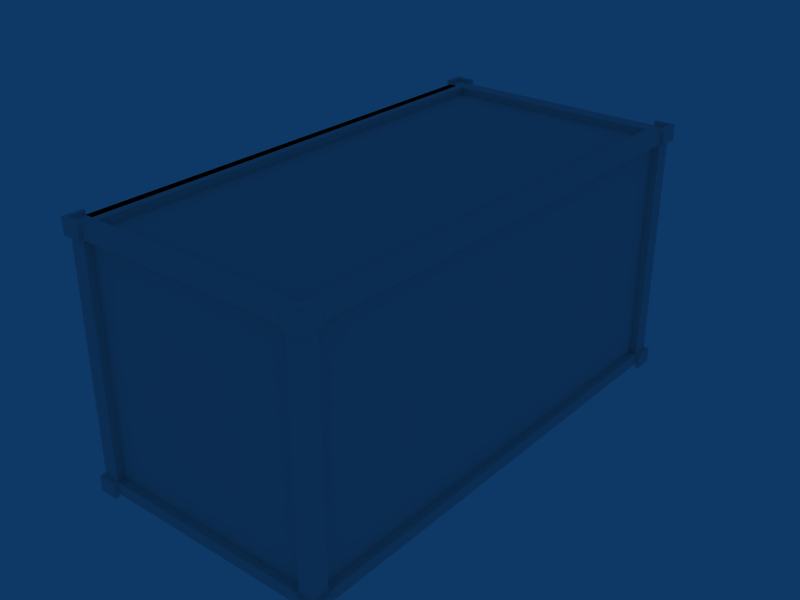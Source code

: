 # Source: freighter-container.blend  (saved by Blender 2.44.0; exported with 4.5.12 LTS)
import bpy
from mathutils import Matrix  # noqa: F401  (used for matrix-valued properties, if any)

bpy.ops.wm.read_factory_settings(use_empty=True)
scene = bpy.context.scene
scene.name = 'Scene'

# ---- collections
col_collection_1 = bpy.data.collections.new('Collection 1'); scene.collection.children.link(col_collection_1)

# ---- materials (node trees are filled in below, after node groups)
mat_mat_containter_l5_1 = bpy.data.materials.new('mat_containter_l5_1')
mat_mat_containter_l5_1.alpha_threshold = 0.0
mat_mat_containter_l5_1.specular_color = (0.0, 0.0, 0.0)
mat_mat_containter_l5_1.roughness = 0.5
mat_mat_containter_l5_1.line_color = (0.0, 0.0, 0.0, 1.0)

# ---- material node trees

# ---- world
world_world = bpy.data.worlds.new('World'); scene.world = world_world
world_world.color = (0.05656, 0.2208, 0.4)
world_world.use_sun_shadow = False
world_world.sun_shadow_jitter_overblur = 0.0
world_world.cycles.sampling_method = 'MANUAL'
world_world.cycles.sample_map_resolution = 256

# ---- meshes
me_construct_0_mat_conta = bpy.data.meshes.new('construct 0_mat_conta')
me_construct_0_mat_conta.from_pydata([(-1.26, 2.88, -1.455), (-1.26, 2.7, -1.455), (-1.44, 2.88, -1.455), (-1.44, 2.7, -1.455), (-1.26, -2.7, -1.455), (-1.44, -2.7, -1.455), (-1.26, -2.88, -1.455), (-1.44, -2.88, -1.455), (1.26, 2.88, -1.455), (1.26, 2.7, -1.455), (1.26, 2.7, -1.364), (1.26, -2.7, -1.364), (-1.26, 2.7, -1.364), (-1.26, -2.7, -1.364), (1.26, -2.7, -1.455), (1.26, -2.88, -1.455), (1.44, 2.88, -1.455), (1.44, 2.7, -1.455), (1.44, -2.7, -1.455), (1.44, -2.88, -1.455), (-1.44, 2.7, 1.455), (-1.26, 2.7, 1.455), (-1.44, 2.88, 1.455), (-1.26, 2.88, 1.455), (-1.44, -2.7, 1.455), (-1.26, -2.7, 1.455), (-1.44, -2.88, 1.455), (-1.26, -2.88, 1.455), (1.26, 2.7, 1.455), (1.26, 2.88, 1.455), (-1.26, -2.7, 1.364), (1.26, -2.7, 1.364), (-1.26, 2.7, 1.364), (1.26, 2.7, 1.364), (1.26, -2.88, 1.455), (1.26, -2.7, 1.455), (1.44, 2.7, 1.455), (1.44, 2.88, 1.455), (1.44, -2.7, 1.455), (1.44, -2.88, 1.455), (-1.485, 2.7, -1.5), (-1.485, 2.7, -1.318), (-1.485, 2.925, -1.5), (-1.485, 2.925, -1.318), (-1.44, -2.7, -1.455), (-1.44, -2.7, -1.318), (-1.44, 2.7, -1.455), (-1.44, 2.7, -1.318), (-1.44, 2.7, -1.455), (-1.485, -2.925, -1.5), (-1.485, -2.925, -1.318), (-1.485, -2.7, -1.5), (-1.485, -2.7, -1.318), (-1.44, 2.7, 1.318), (-1.44, 2.88, -1.318), (-1.44, 2.88, 1.318), (-1.35, -2.7, -1.318), (-1.35, -2.7, 1.318), (-1.35, 2.7, -1.318), (-1.35, 2.7, 1.318), (-1.44, -2.88, -1.318), (-1.44, -2.88, 1.318), (-1.44, -2.7, 1.318), (-1.485, 2.7, 1.318), (-1.485, 2.7, 1.5), (-1.485, 2.925, 1.318), (-1.485, 2.925, 1.5), (-1.44, -2.7, 1.455), (-1.44, 2.7, 1.455), (-1.44, -2.7, 1.455), (-1.485, -2.925, 1.318), (-1.485, -2.925, 1.5), (-1.485, -2.7, 1.318), (-1.485, -2.7, 1.5), (-1.26, -2.925, -1.5), (-1.26, -2.925, -1.318), (-1.485, -2.925, -1.5), (-1.485, -2.925, -1.318), (-1.485, -2.925, -1.5), (1.26, -2.88, -1.455), (1.26, -2.88, -1.318), (-1.26, -2.88, -1.455), (-1.26, -2.88, -1.318), (-1.26, -2.88, -1.455), (1.485, -2.925, -1.5), (1.485, -2.925, -1.318), (1.26, -2.925, -1.5), (1.26, -2.925, -1.318), (-1.26, -2.88, 1.318), (-1.44, -2.88, -1.318), (-1.44, -2.88, 1.318), (-1.44, -2.88, -1.318), (1.26, -2.79, -1.318), (1.26, -2.79, 1.318), (-1.26, -2.79, -1.318), (-1.26, -2.79, 1.318), (1.44, -2.88, -1.318), (1.44, -2.88, 1.318), (1.26, -2.88, 1.318), (-1.26, -2.925, 1.318), (-1.26, -2.925, 1.5), (-1.485, -2.925, 1.318), (-1.485, -2.925, 1.5), (-1.485, -2.925, 1.318), (1.26, -2.88, 1.455), (-1.26, -2.88, 1.455), (1.26, -2.88, 1.455), (1.485, -2.925, 1.318), (1.485, -2.925, 1.5), (1.26, -2.925, 1.318), (1.26, -2.925, 1.5), (1.485, -2.7, -1.5), (1.485, -2.7, -1.318), (1.485, -2.925, -1.5), (1.485, -2.925, -1.318), (1.485, -2.925, -1.5), (1.44, 2.7, -1.455), (1.44, 2.7, -1.318), (1.44, -2.7, -1.455), (1.44, -2.7, -1.318), (1.44, -2.7, -1.455), (1.485, 2.925, -1.5), (1.485, 2.925, -1.318), (1.485, 2.7, -1.5), (1.485, 2.7, -1.318), (1.44, -2.7, 1.318), (1.44, -2.88, -1.318), (1.44, -2.88, 1.318), (1.44, -2.88, -1.318), (1.35, 2.7, -1.318), (1.35, 2.7, 1.318), (1.35, -2.7, -1.318), (1.35, -2.7, 1.318), (1.44, 2.88, -1.318), (1.44, 2.88, 1.318), (1.44, 2.7, 1.318), (1.485, -2.7, 1.318), (1.485, -2.7, 1.5), (1.485, -2.925, 1.318), (1.485, -2.925, 1.5), (1.485, -2.925, 1.318), (1.44, 2.7, 1.455), (1.44, -2.7, 1.455), (1.44, 2.7, 1.455), (1.485, 2.925, 1.318), (1.485, 2.925, 1.5), (1.485, 2.7, 1.318), (1.485, 2.7, 1.5), (1.26, 2.925, -1.5), (1.26, 2.925, -1.318), (1.485, 2.925, -1.5), (1.485, 2.925, -1.318), (1.485, 2.925, -1.5), (-1.26, 2.88, -1.455), (-1.26, 2.88, -1.318), (1.26, 2.88, -1.455), (1.26, 2.88, -1.318), (1.26, 2.88, -1.455), (-1.485, 2.925, -1.5), (-1.485, 2.925, -1.318), (-1.26, 2.925, -1.5), (-1.26, 2.925, -1.318), (-1.485, 2.925, -1.318), (1.26, 2.88, 1.318), (1.44, 2.88, -1.318), (1.44, 2.88, 1.318), (1.44, 2.88, -1.318), (-1.26, 2.79, -1.318), (-1.26, 2.79, 1.318), (1.26, 2.79, -1.318), (1.26, 2.79, 1.318), (-1.44, 2.88, -1.318), (-1.44, 2.88, 1.318), (-1.26, 2.88, 1.318), (-1.44, 2.88, 1.318), (1.26, 2.925, 1.318), (1.26, 2.925, 1.5), (1.485, 2.925, 1.318), (1.485, 2.925, 1.5), (1.485, 2.925, 1.318), (-1.26, 2.88, 1.455), (1.26, 2.88, 1.455), (-1.26, 2.88, 1.455), (-1.485, 2.925, 1.318), (-1.485, 2.925, 1.5), (-1.26, 2.925, 1.318), (-1.26, 2.925, 1.5), (-1.485, 2.925, 1.5), (-1.26, 2.7, -1.455), (-1.26, 2.7, -1.364), (-1.26, -2.7, -1.455), (-1.26, -2.7, -1.364), (-1.26, -2.7, -1.455), (-1.26, 2.7, -1.364), (1.26, 2.7, -1.455), (1.26, 2.7, -1.364), (-1.26, 2.7, -1.455), (-1.26, 2.7, -1.364), (-1.26, 2.7, -1.455), (1.26, 2.7, -1.364), (1.26, -2.7, -1.455), (1.26, -2.7, -1.364), (1.26, 2.7, -1.455), (1.26, 2.7, -1.364), (1.26, 2.7, -1.455), (1.26, -2.7, -1.364), (-1.26, -2.7, -1.455), (-1.26, -2.7, -1.364), (1.26, -2.7, -1.455), (1.26, -2.7, -1.364), (1.26, -2.7, -1.455), (-1.26, -2.7, -1.364), (-1.26, -2.7, 1.455), (-1.26, -2.7, 1.364), (-1.26, 2.7, 1.455), (-1.26, 2.7, 1.364), (-1.26, 2.7, 1.455), (-1.26, -2.7, 1.364), (1.26, -2.7, 1.455), (1.26, -2.7, 1.364), (-1.26, -2.7, 1.455), (-1.26, -2.7, 1.364), (-1.26, -2.7, 1.455), (1.26, -2.7, 1.364), (1.26, 2.7, 1.455), (1.26, 2.7, 1.364), (1.26, -2.7, 1.455), (1.26, -2.7, 1.364), (1.26, -2.7, 1.455), (1.26, 2.7, 1.364), (-1.26, 2.7, 1.455), (-1.26, 2.7, 1.364), (1.26, 2.7, 1.455), (1.26, 2.7, 1.364), (1.26, 2.7, 1.455), (-1.26, 2.7, 1.364), (-1.44, 2.7, 1.455), (-1.35, 2.7, 1.455), (-1.44, -2.7, 1.455), (-1.35, -2.7, 1.455), (-1.44, -2.7, 1.455), (-1.44, 2.7, -1.318), (-1.35, 2.7, -1.318), (-1.44, 2.7, 1.318), (-1.35, 2.7, 1.318), (-1.44, 2.7, 1.318), (-1.35, 2.7, -1.318), (-1.44, -2.7, -1.318), (-1.35, -2.7, -1.318), (-1.44, 2.7, -1.318), (-1.35, 2.7, -1.318), (-1.44, 2.7, -1.318), (-1.35, -2.7, -1.318), (-1.44, -2.7, 1.318), (-1.35, -2.7, 1.318), (-1.44, -2.7, -1.318), (-1.35, -2.7, -1.318), (-1.44, -2.7, -1.318), (-1.35, -2.7, 1.318), (1.26, -2.88, -1.318), (1.26, -2.79, -1.318), (-1.26, -2.88, -1.318), (-1.26, -2.79, -1.318), (-1.26, -2.88, -1.318), (1.26, -2.79, -1.318), (1.26, -2.88, 1.318), (1.26, -2.79, 1.318), (1.26, -2.88, -1.318), (1.26, -2.79, -1.318), (1.26, -2.88, -1.318), (1.26, -2.79, 1.318), (-1.26, -2.88, 1.318), (-1.26, -2.79, 1.318), (1.26, -2.88, 1.318), (1.26, -2.79, 1.318), (1.26, -2.88, 1.318), (-1.26, -2.79, 1.318), (-1.26, -2.88, -1.318), (-1.26, -2.79, -1.318), (-1.26, -2.88, 1.318), (-1.26, -2.79, 1.318), (-1.26, -2.88, 1.318), (-1.26, -2.79, -1.318), (1.44, 2.7, -1.318), (1.35, 2.7, -1.318), (1.44, -2.7, -1.318), (1.35, -2.7, -1.318), (1.44, -2.7, -1.318), (1.35, 2.7, -1.318), (1.44, 2.7, 1.318), (1.35, 2.7, 1.318), (1.44, 2.7, -1.318), (1.35, 2.7, -1.318), (1.44, 2.7, -1.318), (1.35, 2.7, 1.318), (1.44, -2.7, 1.318), (1.35, -2.7, 1.318), (1.44, 2.7, 1.318), (1.35, 2.7, 1.318), (1.44, 2.7, 1.318), (1.35, -2.7, 1.318), (1.44, -2.7, -1.318), (1.35, -2.7, -1.318), (1.44, -2.7, 1.318), (1.35, -2.7, 1.318), (1.44, -2.7, 1.318), (1.35, -2.7, -1.318), (-1.26, 2.88, -1.318), (-1.26, 2.79, -1.318), (1.26, 2.88, -1.318), (1.26, 2.79, -1.318), (1.26, 2.88, -1.318), (-1.26, 2.79, -1.318), (-1.26, 2.88, 1.318), (-1.26, 2.79, 1.318), (-1.26, 2.88, -1.318), (-1.26, 2.79, -1.318), (-1.26, 2.88, -1.318), (-1.26, 2.79, 1.318), (1.26, 2.88, 1.318), (1.26, 2.79, 1.318), (-1.26, 2.88, 1.318), (-1.26, 2.79, 1.318), (-1.26, 2.88, 1.318), (1.26, 2.79, 1.318), (1.26, 2.88, -1.318), (1.26, 2.79, -1.318), (1.26, 2.88, 1.318), (1.26, 2.79, 1.318), (1.26, 2.88, 1.318), (1.26, 2.79, -1.318), (1.44, -2.88, -1.5), (1.485, -2.925, -1.5), (1.26, -2.88, -1.5), (1.26, -2.925, -1.5), (1.26, -2.88, -1.318), (1.26, -2.925, -1.318), (1.44, -2.88, -1.318), (1.485, -2.925, -1.318), (1.44, -2.88, -1.318), (1.26, -2.925, -1.318), (1.26, -2.88, -1.455), (1.26, -2.925, -1.5), (1.26, -2.88, -1.318), (1.26, -2.925, -1.318), (1.26, -2.88, -1.318), (1.26, -2.925, -1.5), (1.44, -2.7, -1.5), (1.485, -2.7, -1.5), (1.44, -2.88, -1.5), (1.485, -2.925, -1.5), (1.485, -2.7, -1.5), (1.44, -2.7, -1.318), (1.485, -2.7, -1.318), (1.44, -2.7, -1.455), (1.485, -2.7, -1.5), (1.44, -2.7, -1.455), (1.485, -2.7, -1.318), (1.44, -2.88, -1.318), (1.485, -2.925, -1.318), (1.44, -2.7, -1.318), (1.485, -2.7, -1.318), (1.44, -2.7, -1.318), (1.485, -2.925, -1.318), (-1.44, 2.7, -1.5), (-1.485, 2.7, -1.5), (-1.44, 2.88, -1.5), (-1.485, 2.925, -1.5), (-1.485, 2.7, -1.5), (-1.44, 2.7, -1.318), (-1.485, 2.7, -1.318), (-1.44, 2.7, -1.455), (-1.485, 2.7, -1.5), (-1.44, 2.7, -1.455), (-1.485, 2.7, -1.318), (-1.44, 2.88, -1.318), (-1.485, 2.925, -1.318), (-1.44, 2.7, -1.318), (-1.485, 2.7, -1.318), (-1.44, 2.7, -1.318), (-1.485, 2.925, -1.318), (-1.44, -2.88, -1.5), (-1.485, -2.925, -1.5), (-1.44, -2.7, -1.5), (-1.485, -2.7, -1.5), (-1.44, -2.7, -1.318), (-1.485, -2.7, -1.318), (-1.44, -2.88, -1.318), (-1.485, -2.925, -1.318), (-1.44, -2.88, -1.318), (-1.485, -2.7, -1.318), (-1.44, -2.7, -1.455), (-1.485, -2.7, -1.5), (-1.44, -2.7, -1.318), (-1.485, -2.7, -1.318), (-1.44, -2.7, -1.318), (-1.485, -2.7, -1.5), (-1.44, 2.7, 1.318), (-1.485, 2.7, 1.318), (-1.44, 2.88, 1.318), (-1.485, 2.925, 1.318), (-1.44, 2.88, 1.318), (-1.485, 2.7, 1.318), (-1.44, 2.7, 1.455), (-1.485, 2.7, 1.5), (-1.44, 2.7, 1.318), (-1.485, 2.7, 1.318), (-1.44, 2.7, 1.318), (-1.485, 2.7, 1.5), (-1.44, 2.88, 1.5), (-1.485, 2.925, 1.5), (-1.44, 2.7, 1.5), (-1.485, 2.7, 1.5), (-1.44, -2.88, 1.318), (-1.485, -2.925, 1.318), (-1.44, -2.7, 1.318), (-1.485, -2.7, 1.318), (-1.44, -2.7, 1.318), (-1.485, -2.925, 1.318), (-1.44, -2.7, 1.5), (-1.485, -2.7, 1.5), (-1.44, -2.88, 1.5), (-1.485, -2.925, 1.5), (-1.485, -2.7, 1.5), (-1.44, -2.7, 1.318), (-1.485, -2.7, 1.318), (-1.44, -2.7, 1.455), (-1.485, -2.7, 1.5), (-1.44, -2.7, 1.455), (-1.485, -2.7, 1.318), (-1.26, -2.88, -1.5), (-1.26, -2.925, -1.5), (-1.44, -2.88, -1.5), (-1.485, -2.925, -1.5), (-1.26, -2.925, -1.5), (-1.26, -2.88, -1.318), (-1.26, -2.925, -1.318), (-1.26, -2.88, -1.455), (-1.26, -2.925, -1.5), (-1.26, -2.88, -1.455), (-1.26, -2.925, -1.318), (-1.44, -2.88, -1.318), (-1.485, -2.925, -1.318), (-1.26, -2.88, -1.318), (-1.26, -2.925, -1.318), (-1.26, -2.88, -1.318), (-1.485, -2.925, -1.318), (-1.26, -2.88, 1.318), (-1.26, -2.925, 1.318), (-1.44, -2.88, 1.318), (-1.485, -2.925, 1.318), (-1.44, -2.88, 1.318), (-1.26, -2.925, 1.318), (-1.26, -2.88, 1.455), (-1.26, -2.925, 1.5), (-1.26, -2.88, 1.318), (-1.26, -2.925, 1.318), (-1.26, -2.88, 1.318), (-1.26, -2.925, 1.5), (-1.44, -2.88, 1.5), (-1.485, -2.925, 1.5), (-1.26, -2.88, 1.5), (-1.26, -2.925, 1.5), (-1.485, -2.925, 1.5), (1.44, -2.88, 1.318), (1.485, -2.925, 1.318), (1.26, -2.88, 1.318), (1.26, -2.925, 1.318), (1.26, -2.88, 1.318), (1.485, -2.925, 1.318), (1.26, -2.88, 1.5), (1.26, -2.925, 1.5), (1.44, -2.88, 1.5), (1.485, -2.925, 1.5), (1.26, -2.925, 1.5), (1.26, -2.88, 1.318), (1.26, -2.925, 1.318), (1.26, -2.88, 1.455), (1.26, -2.925, 1.5), (1.26, -2.88, 1.455), (1.26, -2.925, 1.318), (1.44, 2.88, -1.5), (1.485, 2.925, -1.5), (1.44, 2.7, -1.5), (1.485, 2.7, -1.5), (1.44, 2.7, -1.318), (1.485, 2.7, -1.318), (1.44, 2.88, -1.318), (1.485, 2.925, -1.318), (1.44, 2.88, -1.318), (1.485, 2.7, -1.318), (1.44, 2.7, -1.455), (1.485, 2.7, -1.5), (1.44, 2.7, -1.318), (1.485, 2.7, -1.318), (1.44, 2.7, -1.318), (1.485, 2.7, -1.5), (1.44, -2.7, 1.318), (1.485, -2.7, 1.318), (1.44, -2.88, 1.318), (1.485, -2.925, 1.318), (1.44, -2.88, 1.318), (1.485, -2.7, 1.318), (1.44, -2.7, 1.455), (1.485, -2.7, 1.5), (1.44, -2.7, 1.318), (1.485, -2.7, 1.318), (1.44, -2.7, 1.318), (1.485, -2.7, 1.5), (1.44, -2.88, 1.5), (1.485, -2.925, 1.5), (1.44, -2.7, 1.5), (1.485, -2.7, 1.5), (1.485, -2.925, 1.5), (1.44, 2.88, 1.318), (1.485, 2.925, 1.318), (1.44, 2.7, 1.318), (1.485, 2.7, 1.318), (1.44, 2.7, 1.318), (1.485, 2.925, 1.318), (1.44, 2.7, 1.5), (1.485, 2.7, 1.5), (1.44, 2.88, 1.5), (1.485, 2.925, 1.5), (1.485, 2.7, 1.5), (1.44, 2.7, 1.318), (1.485, 2.7, 1.318), (1.44, 2.7, 1.455), (1.485, 2.7, 1.5), (1.44, 2.7, 1.455), (1.485, 2.7, 1.318), (1.26, 2.88, -1.5), (1.26, 2.925, -1.5), (1.44, 2.88, -1.5), (1.485, 2.925, -1.5), (1.26, 2.925, -1.5), (1.26, 2.88, -1.318), (1.26, 2.925, -1.318), (1.26, 2.88, -1.455), (1.26, 2.925, -1.5), (1.26, 2.88, -1.455), (1.26, 2.925, -1.318), (1.44, 2.88, -1.318), (1.485, 2.925, -1.318), (1.26, 2.88, -1.318), (1.26, 2.925, -1.318), (1.26, 2.88, -1.318), (1.485, 2.925, -1.318), (-1.44, 2.88, -1.5), (-1.485, 2.925, -1.5), (-1.26, 2.88, -1.5), (-1.26, 2.925, -1.5), (-1.485, 2.925, -1.5), (-1.26, 2.88, -1.318), (-1.26, 2.925, -1.318), (-1.44, 2.88, -1.318), (-1.485, 2.925, -1.318), (-1.44, 2.88, -1.318), (-1.26, 2.925, -1.318), (-1.26, 2.88, -1.455), (-1.26, 2.925, -1.5), (-1.26, 2.88, -1.318), (-1.26, 2.925, -1.318), (-1.26, 2.88, -1.318), (-1.26, 2.925, -1.5), (1.26, 2.88, 1.318), (1.26, 2.925, 1.318), (1.44, 2.88, 1.318), (1.485, 2.925, 1.318), (1.44, 2.88, 1.318), (1.26, 2.925, 1.318), (1.26, 2.88, 1.455), (1.26, 2.925, 1.5), (1.26, 2.88, 1.318), (1.26, 2.925, 1.318), (1.26, 2.88, 1.318), (1.26, 2.925, 1.5), (1.44, 2.88, 1.5), (1.485, 2.925, 1.5), (1.26, 2.88, 1.5), (1.26, 2.925, 1.5), (1.485, 2.925, 1.5), (-1.44, 2.88, 1.318), (-1.485, 2.925, 1.318), (-1.26, 2.88, 1.318), (-1.26, 2.925, 1.318), (-1.26, 2.88, 1.318), (-1.485, 2.925, 1.318), (-1.26, 2.88, 1.5), (-1.26, 2.925, 1.5), (-1.44, 2.88, 1.5), (-1.485, 2.925, 1.5), (-1.26, 2.925, 1.5), (-1.26, 2.88, 1.318), (-1.26, 2.925, 1.318), (-1.26, 2.88, 1.455), (-1.26, 2.925, 1.5), (-1.26, 2.88, 1.455), (-1.26, 2.925, 1.318), (1.44, -2.88, -1.455), (1.44, -2.88, -1.5), (1.26, -2.88, -1.455), (1.26, -2.88, -1.5), (1.26, -2.88, -1.455), (1.44, -2.88, -1.5), (1.485, -2.925, -1.5), (1.485, -2.925, -1.5), (1.44, -2.88, -1.455), (1.44, -2.88, -1.5), (1.44, -2.88, -1.455), (1.485, -2.925, -1.5), (1.485, -2.925, -1.5), (1.26, -2.88, -1.455), (1.26, -2.88, -1.5), (1.26, -2.925, -1.5), (1.44, -2.7, -1.455), (1.44, -2.7, -1.5), (1.44, -2.88, -1.455), (1.44, -2.88, -1.5), (1.44, -2.88, -1.455), (1.44, -2.7, -1.5), (1.485, -2.7, -1.5), (1.44, -2.7, -1.5), (1.44, -2.7, -1.455), (1.44, -2.88, -1.455), (1.44, -2.88, -1.5), (1.485, -2.925, -1.5), (-1.44, 2.7, -1.455), (-1.44, 2.7, -1.5), (-1.44, 2.88, -1.455), (-1.44, 2.88, -1.5), (-1.44, 2.88, -1.455), (-1.44, 2.7, -1.5), (-1.485, 2.7, -1.5), (-1.44, 2.7, -1.5), (-1.44, 2.7, -1.455), (-1.485, 2.925, -1.5), (-1.485, 2.925, -1.5), (-1.485, 2.7, -1.5), (-1.44, 2.88, -1.455), (-1.44, 2.88, -1.5), (-1.485, 2.925, -1.5), (-1.485, 2.925, -1.5), (-1.485, 2.925, -1.5), (-1.44, 2.88, -1.5), (-1.44, -2.88, -1.455), (-1.44, -2.88, -1.5), (-1.44, -2.7, -1.455), (-1.44, -2.7, -1.5), (-1.44, -2.7, -1.455), (-1.44, -2.88, -1.5), (-1.485, -2.925, -1.5), (-1.485, -2.925, -1.5), (-1.44, -2.88, -1.455), (-1.44, -2.88, -1.5), (-1.44, -2.88, -1.455), (-1.485, -2.925, -1.5), (-1.485, -2.7, -1.5), (-1.485, -2.925, -1.5), (-1.485, -2.925, -1.5), (-1.44, -2.7, -1.455), (-1.44, -2.7, -1.5), (-1.485, -2.7, -1.5), (-1.44, 2.88, 1.455), (-1.44, 2.88, 1.5), (-1.44, 2.7, 1.455), (-1.44, 2.7, 1.5), (-1.44, 2.7, 1.455), (-1.44, 2.88, 1.5), (-1.485, 2.925, 1.5), (-1.485, 2.925, 1.5), (-1.44, 2.88, 1.455), (-1.44, 2.88, 1.5), (-1.44, 2.88, 1.455), (-1.485, 2.925, 1.5), (-1.485, 2.7, 1.5), (-1.485, 2.925, 1.5), (-1.485, 2.925, 1.5), (-1.44, 2.7, 1.455), (-1.44, 2.7, 1.5), (-1.485, 2.7, 1.5), (-1.44, -2.7, 1.455), (-1.44, -2.7, 1.5), (-1.44, -2.88, 1.455), (-1.44, -2.88, 1.5), (-1.44, -2.88, 1.455), (-1.44, -2.7, 1.5), (-1.485, -2.7, 1.5), (-1.44, -2.7, 1.5), (-1.44, -2.7, 1.455), (-1.485, -2.925, 1.5), (-1.485, -2.925, 1.5), (-1.485, -2.7, 1.5), (-1.44, -2.88, 1.455), (-1.44, -2.88, 1.5), (-1.485, -2.925, 1.5), (-1.485, -2.925, 1.5), (-1.485, -2.925, 1.5), (-1.44, -2.88, 1.5), (-1.26, -2.88, -1.455), (-1.26, -2.88, -1.5), (-1.44, -2.88, -1.455), (-1.44, -2.88, -1.5), (-1.44, -2.88, -1.455), (-1.26, -2.88, -1.5), (-1.26, -2.925, -1.5), (-1.26, -2.88, -1.5), (-1.26, -2.88, -1.455), (-1.44, -2.88, -1.455), (-1.44, -2.88, -1.5), (-1.44, -2.88, 1.455), (-1.44, -2.88, 1.5), (-1.26, -2.88, 1.455), (-1.26, -2.88, 1.5), (-1.26, -2.88, 1.455), (-1.44, -2.88, 1.5), (-1.44, -2.88, 1.5), (-1.44, -2.88, 1.455), (-1.26, -2.88, 1.455), (-1.26, -2.88, 1.5), (-1.26, -2.925, 1.5), (1.26, -2.88, 1.455), (1.26, -2.88, 1.5), (1.44, -2.88, 1.455), (1.44, -2.88, 1.5), (1.44, -2.88, 1.455), (1.26, -2.88, 1.5), (1.26, -2.925, 1.5), (1.26, -2.88, 1.5), (1.26, -2.88, 1.455), (1.485, -2.925, 1.5), (1.44, -2.88, 1.455), (1.44, -2.88, 1.5), (1.485, -2.925, 1.5), (1.485, -2.925, 1.5), (1.485, -2.925, 1.5), (1.44, -2.88, 1.5), (1.44, 2.88, -1.455), (1.44, 2.88, -1.5), (1.44, 2.7, -1.455), (1.44, 2.7, -1.5), (1.44, 2.7, -1.455), (1.44, 2.88, -1.5), (1.485, 2.925, -1.5), (1.485, 2.925, -1.5), (1.44, 2.88, -1.455), (1.44, 2.88, -1.5), (1.44, 2.88, -1.455), (1.485, 2.925, -1.5), (1.485, 2.7, -1.5), (1.485, 2.925, -1.5), (1.485, 2.925, -1.5), (1.44, 2.7, -1.455), (1.44, 2.7, -1.5), (1.485, 2.7, -1.5), (1.44, -2.88, 1.455), (1.44, -2.88, 1.5), (1.44, -2.7, 1.455), (1.44, -2.7, 1.5), (1.44, -2.7, 1.455), (1.44, -2.88, 1.5), (1.485, -2.925, 1.5), (1.44, -2.88, 1.5), (1.44, -2.88, 1.455), (1.44, -2.7, 1.455), (1.44, -2.7, 1.5), (1.485, -2.7, 1.5), (1.44, 2.7, 1.455), (1.44, 2.7, 1.5), (1.44, 2.88, 1.455), (1.44, 2.88, 1.5), (1.44, 2.88, 1.455), (1.44, 2.7, 1.5), (1.485, 2.7, 1.5), (1.44, 2.7, 1.5), (1.44, 2.7, 1.455), (1.485, 2.925, 1.5), (1.485, 2.925, 1.5), (1.485, 2.7, 1.5), (1.44, 2.88, 1.455), (1.44, 2.88, 1.5), (1.485, 2.925, 1.5), (1.485, 2.925, 1.5), (1.485, 2.925, 1.5), (1.44, 2.88, 1.5), (1.26, 2.88, -1.455), (1.26, 2.88, -1.5), (1.44, 2.88, -1.455), (1.44, 2.88, -1.5), (1.44, 2.88, -1.455), (1.26, 2.88, -1.5), (1.26, 2.925, -1.5), (1.26, 2.88, -1.5), (1.26, 2.88, -1.455), (1.44, 2.88, -1.455), (1.44, 2.88, -1.5), (-1.44, 2.88, -1.455), (-1.44, 2.88, -1.5), (-1.26, 2.88, -1.455), (-1.26, 2.88, -1.5), (-1.26, 2.88, -1.455), (-1.44, 2.88, -1.5), (-1.44, 2.88, -1.5), (-1.44, 2.88, -1.455), (-1.26, 2.88, -1.455), (-1.26, 2.88, -1.5), (-1.26, 2.925, -1.5), (1.44, 2.88, 1.455), (1.44, 2.88, 1.5), (1.26, 2.88, 1.455), (1.26, 2.88, 1.5), (1.26, 2.88, 1.455), (1.44, 2.88, 1.5), (1.44, 2.88, 1.5), (1.44, 2.88, 1.455), (1.26, 2.88, 1.455), (1.26, 2.88, 1.5), (1.26, 2.925, 1.5), (-1.26, 2.88, 1.455), (-1.26, 2.88, 1.5), (-1.44, 2.88, 1.455), (-1.44, 2.88, 1.5), (-1.44, 2.88, 1.455), (-1.26, 2.88, 1.5), (-1.26, 2.925, 1.5), (-1.26, 2.88, 1.5), (-1.26, 2.88, 1.455), (-1.44, 2.88, 1.455), (-1.44, 2.88, 1.5), (-1.35, -2.7, 1.318), (-1.44, -2.7, 1.318), (-1.35, 2.7, 1.318), (-1.44, 2.7, 1.318), (-1.35, 2.7, 1.318), (-1.44, -2.7, 1.318)], [], [(0, 1, 2), (3, 2, 1), (1, 4, 3), (5, 3, 4), (4, 6, 5), (7, 5, 6), (9, 0, 8), (1, 0, 9), (10, 11, 12), (13, 12, 11), (14, 15, 4), (6, 4, 15), (16, 17, 8), (9, 8, 17), (17, 18, 9), (14, 9, 18), (18, 19, 14), (15, 14, 19), (20, 21, 22), (23, 22, 21), (24, 25, 20), (21, 20, 25), (26, 27, 24), (25, 24, 27), (21, 28, 23), (29, 23, 28), (30, 31, 32), (33, 32, 31), (27, 34, 25), (35, 25, 34), (28, 36, 29), (37, 29, 36), (35, 38, 28), (36, 28, 38), (34, 39, 35), (38, 35, 39), (40, 41, 42), (43, 42, 41), (44, 45, 46), (47, 48, 45), (49, 50, 51), (52, 51, 50), (47, 53, 54), (55, 54, 53), (56, 57, 58), (59, 58, 57), (60, 61, 45), (62, 45, 61), (63, 64, 65), (66, 65, 64), (62, 67, 53), (68, 53, 69), (70, 71, 72), (73, 72, 71), (74, 75, 76), (77, 78, 75), (79, 80, 81), (82, 83, 80), (84, 85, 86), (87, 86, 85), (82, 88, 89), (90, 91, 88), (92, 93, 94), (95, 94, 93), (96, 97, 80), (98, 80, 97), (99, 100, 101), (102, 103, 100), (98, 104, 88), (105, 88, 106), (107, 108, 109), (110, 109, 108), (111, 112, 113), (114, 115, 112), (116, 117, 118), (119, 120, 117), (121, 122, 123), (124, 123, 122), (119, 125, 126), (127, 128, 125), (129, 130, 131), (132, 131, 130), (133, 134, 117), (135, 117, 134), (136, 137, 138), (139, 140, 137), (135, 141, 125), (142, 125, 143), (144, 145, 146), (147, 146, 145), (148, 149, 150), (151, 152, 149), (153, 154, 155), (156, 157, 154), (158, 159, 160), (161, 160, 162), (156, 163, 164), (165, 166, 163), (167, 168, 169), (170, 169, 168), (171, 172, 154), (173, 154, 174), (175, 176, 177), (178, 179, 176), (173, 180, 163), (181, 163, 182), (183, 184, 185), (186, 185, 187), (188, 189, 190), (191, 192, 193), (194, 195, 196), (197, 198, 199), (200, 201, 202), (203, 204, 205), (206, 207, 208), (209, 210, 211), (212, 213, 214), (215, 216, 217), (218, 219, 220), (221, 222, 223), (224, 225, 226), (227, 228, 229), (230, 231, 232), (233, 234, 235), (236, 237, 238), (239, 240, 237), (241, 242, 243), (244, 245, 246), (247, 248, 249), (250, 251, 252), (253, 254, 255), (256, 257, 258), (259, 260, 261), (262, 263, 264), (265, 266, 267), (268, 269, 270), (271, 272, 273), (274, 275, 276), (277, 278, 279), (280, 281, 282), (283, 284, 285), (286, 287, 288), (289, 290, 291), (292, 293, 294), (295, 296, 297), (298, 299, 300), (301, 302, 303), (304, 305, 306), (307, 308, 309), (310, 311, 312), (313, 314, 315), (316, 317, 318), (319, 320, 321), (322, 323, 324), (325, 326, 327), (328, 329, 330), (331, 332, 333), (334, 333, 332), (335, 336, 337), (338, 339, 340), (341, 342, 343), (344, 345, 346), (347, 348, 349), (350, 349, 351), (352, 353, 354), (355, 356, 357), (358, 359, 360), (361, 362, 363), (364, 365, 366), (367, 366, 368), (369, 370, 371), (372, 373, 374), (375, 376, 377), (378, 379, 380), (381, 382, 383), (384, 383, 382), (385, 386, 387), (388, 389, 390), (391, 392, 393), (394, 395, 396), (397, 398, 399), (400, 401, 402), (403, 404, 405), (406, 407, 408), (409, 410, 411), (412, 411, 410), (413, 414, 415), (416, 417, 418), (419, 420, 421), (422, 421, 423), (424, 425, 426), (427, 428, 429), (430, 431, 432), (433, 432, 434), (435, 436, 437), (438, 439, 440), (441, 442, 443), (444, 445, 446), (447, 448, 449), (450, 451, 452), (453, 454, 455), (456, 457, 458), (459, 460, 461), (462, 461, 463), (464, 465, 466), (467, 468, 469), (470, 471, 472), (473, 472, 474), (475, 476, 477), (478, 479, 480), (481, 482, 483), (484, 483, 482), (485, 486, 487), (488, 489, 490), (491, 492, 493), (494, 495, 496), (497, 498, 499), (500, 501, 502), (503, 504, 505), (506, 507, 508), (509, 510, 511), (512, 511, 513), (514, 515, 516), (517, 518, 519), (520, 521, 522), (523, 522, 524), (525, 526, 527), (528, 529, 530), (531, 532, 533), (534, 533, 535), (536, 537, 538), (539, 540, 541), (542, 543, 544), (545, 546, 547), (548, 549, 550), (551, 550, 552), (553, 554, 555), (556, 557, 558), (559, 560, 561), (562, 563, 564), (565, 566, 567), (568, 569, 570), (571, 572, 573), (574, 575, 576), (577, 578, 579), (580, 579, 581), (582, 583, 584), (585, 586, 587), (588, 589, 590), (591, 590, 592), (593, 594, 595), (596, 597, 598), (599, 600, 601), (602, 603, 604), (605, 606, 607), (608, 609, 610), (86, 611, 84), (612, 613, 614), (615, 616, 617), (618, 619, 620), (621, 622, 623), (624, 625, 626), (627, 628, 629), (630, 631, 632), (633, 634, 635), (636, 637, 638), (639, 640, 641), (642, 643, 644), (645, 646, 647), (648, 649, 650), (651, 652, 653), (654, 655, 656), (657, 658, 659), (660, 661, 662), (663, 664, 665), (666, 667, 668), (669, 670, 671), (672, 673, 674), (675, 676, 677), (678, 679, 680), (681, 682, 683), (684, 685, 686), (687, 688, 689), (690, 691, 692), (693, 694, 695), (696, 697, 698), (699, 700, 701), (702, 703, 704), (705, 706, 707), (708, 709, 49), (710, 711, 712), (713, 714, 715), (71, 716, 717), (718, 719, 720), (721, 722, 723), (724, 725, 726), (727, 728, 729), (108, 730, 110), (731, 732, 733), (734, 735, 736), (737, 738, 739), (740, 741, 742), (743, 744, 745), (746, 747, 748), (749, 750, 751), (752, 753, 754), (755, 756, 757), (758, 759, 760), (761, 762, 763), (764, 765, 766), (767, 768, 769), (770, 771, 772), (773, 774, 775), (776, 777, 778), (779, 780, 781), (782, 783, 784), (785, 786, 787), (788, 789, 790), (791, 792, 793), (794, 795, 121), (796, 797, 798), (799, 800, 801), (42, 802, 803), (804, 805, 806), (807, 808, 809), (810, 811, 812), (145, 813, 814), (815, 816, 817), (818, 819, 820), (821, 822, 823), (824, 825, 826), (827, 828, 66), (829, 830, 831), (832, 833, 834)])
_uv = me_construct_0_mat_conta.uv_layers.new(name='UVTex')
_uv.uv.foreach_set('vector', [0.004883, 0.3633, 0.02441, 0.3633, 0.004883, 0.3438, 0.02441, 0.3438, 0.004883, 0.3438, 0.02441, 0.3633, 0.02441, 0.3633, 0.6094, 0.3633, 0.02441, 0.3438, 0.6094, 0.3438, 0.02441, 0.3438, 0.6094, 0.3633, 0.6094, 0.3633, 0.6289, 0.3633, 0.6094, 0.3438, 0.6289, 0.3438, 0.6094, 0.3438, 0.6289, 0.3633, 0.02441, 0.6367, 0.004883, 0.3633, 0.004883, 0.6367, 0.02441, 0.3633, 0.004883, 0.3633, 0.02441, 0.6367, 0.02441, 0.6367, 0.6094, 0.6367, 0.02441, 0.3633, 0.6094, 0.3633, 0.02441, 0.3633, 0.6094, 0.6367, 0.6094, 0.6367, 0.6289, 0.6367, 0.6094, 0.3633, 0.6289, 0.3633, 0.6094, 0.3633, 0.6289, 0.6367, 0.004883, 0.6562, 0.02441, 0.6562, 0.004883, 0.6367, 0.02441, 0.6367, 0.004883, 0.6367, 0.02441, 0.6562, 0.02441, 0.6562, 0.6094, 0.6562, 0.02441, 0.6367, 0.6094, 0.6367, 0.02441, 0.6367, 0.6094, 0.6562, 0.6094, 0.6562, 0.6289, 0.6562, 0.6094, 0.6367, 0.6289, 0.6367, 0.6094, 0.6367, 0.6289, 0.6562, 0.3916, 0.3154, 0.3916, 0.2959, 0.3721, 0.3154, 0.3721, 0.2959, 0.3721, 0.3154, 0.3916, 0.2959, 0.9766, 0.3154, 0.9766, 0.2959, 0.3916, 0.3154, 0.3916, 0.2959, 0.3916, 0.3154, 0.9766, 0.2959, 0.9961, 0.3154, 0.9961, 0.2959, 0.9766, 0.3154, 0.9766, 0.2959, 0.9766, 0.3154, 0.9961, 0.2959, 0.3916, 0.2959, 0.3916, 0.02246, 0.3721, 0.2959, 0.3721, 0.02246, 0.3721, 0.2959, 0.3916, 0.02246, 0.9766, 0.2959, 0.9766, 0.02246, 0.3916, 0.2959, 0.3916, 0.02246, 0.3916, 0.2959, 0.9766, 0.02246, 0.9961, 0.2959, 0.9961, 0.02246, 0.9766, 0.2959, 0.9766, 0.02246, 0.9766, 0.2959, 0.9961, 0.02246, 0.3916, 0.02246, 0.3916, 0.00293, 0.3721, 0.02246, 0.3721, 0.00293, 0.3721, 0.02246, 0.3916, 0.00293, 0.9766, 0.02246, 0.9766, 0.00293, 0.3916, 0.02246, 0.3916, 0.00293, 0.3916, 0.02246, 0.9766, 0.00293, 0.9961, 0.02246, 0.9961, 0.00293, 0.9766, 0.02246, 0.9766, 0.00293, 0.9766, 0.02246, 0.9961, 0.00293, 0.02539, 0.9922, 0.02539, 0.9727, 0.000977, 0.9922, 0.000977, 0.9727, 0.000977, 0.9922, 0.02539, 0.9727, 0.6104, 0.9873, 0.6104, 0.9727, 0.02539, 0.9873, 0.02539, 0.9727, 0.02539, 0.9873, 0.6104, 0.9727, 0.6348, 0.9922, 0.6348, 0.9727, 0.6104, 0.9922, 0.6104, 0.9727, 0.6104, 0.9922, 0.6348, 0.9727, 0.02539, 0.9727, 0.02539, 0.6895, 0.005859, 0.9727, 0.005859, 0.6895, 0.005859, 0.9727, 0.02539, 0.6895, 0.6104, 0.9727, 0.6104, 0.6895, 0.02539, 0.9727, 0.02539, 0.6895, 0.02539, 0.9727, 0.6104, 0.6895, 0.6299, 0.9727, 0.6299, 0.6895, 0.6104, 0.9727, 0.6104, 0.6895, 0.6104, 0.9727, 0.6299, 0.6895, 0.02539, 0.6895, 0.02539, 0.6699, 0.000977, 0.6895, 0.000977, 0.6699, 0.000977, 0.6895, 0.02539, 0.6699, 0.6104, 0.6895, 0.6104, 0.6748, 0.02539, 0.6895, 0.02539, 0.6748, 0.02539, 0.6895, 0.6104, 0.6748, 0.6348, 0.6895, 0.6348, 0.6699, 0.6104, 0.6895, 0.6104, 0.6699, 0.6104, 0.6895, 0.6348, 0.6699, 0.02441, 0.3223, 0.02441, 0.3027, 0.0, 0.3223, 0.0, 0.3027, 0.0, 0.3223, 0.02441, 0.3027, 0.2979, 0.3174, 0.2979, 0.3027, 0.02441, 0.3174, 0.02441, 0.3027, 0.02441, 0.3174, 0.2979, 0.3027, 0.3223, 0.3223, 0.3223, 0.3027, 0.2979, 0.3223, 0.2979, 0.3027, 0.2979, 0.3223, 0.3223, 0.3027, 0.02441, 0.3027, 0.02441, 0.01953, 0.004883, 0.3027, 0.004883, 0.01953, 0.004883, 0.3027, 0.02441, 0.01953, 0.2979, 0.3027, 0.2979, 0.01953, 0.02441, 0.3027, 0.02441, 0.01953, 0.02441, 0.3027, 0.2979, 0.01953, 0.3174, 0.3027, 0.3174, 0.01953, 0.2979, 0.3027, 0.2979, 0.01953, 0.2979, 0.3027, 0.3174, 0.01953, 0.02441, 0.01953, 0.02441, 0.0, 0.0, 0.01953, 0.0, 0.0, 0.0, 0.01953, 0.02441, 0.0, 0.2979, 0.01953, 0.2979, 0.004883, 0.02441, 0.01953, 0.02441, 0.004883, 0.02441, 0.01953, 0.2979, 0.004883, 0.3223, 0.01953, 0.3223, 0.0, 0.2979, 0.01953, 0.2979, 0.0, 0.2979, 0.01953, 0.3223, 0.0, 0.02539, 0.9922, 0.02539, 0.9727, 0.000977, 0.9922, 0.000977, 0.9727, 0.000977, 0.9922, 0.02539, 0.9727, 0.6104, 0.9873, 0.6104, 0.9727, 0.02539, 0.9873, 0.02539, 0.9727, 0.02539, 0.9873, 0.6104, 0.9727, 0.6348, 0.9922, 0.6348, 0.9727, 0.6104, 0.9922, 0.6104, 0.9727, 0.6104, 0.9922, 0.6348, 0.9727, 0.02539, 0.9727, 0.02539, 0.6895, 0.005859, 0.9727, 0.005859, 0.6895, 0.005859, 0.9727, 0.02539, 0.6895, 0.6104, 0.9727, 0.6104, 0.6895, 0.02539, 0.9727, 0.02539, 0.6895, 0.02539, 0.9727, 0.6104, 0.6895, 0.6299, 0.9727, 0.6299, 0.6895, 0.6104, 0.9727, 0.6104, 0.6895, 0.6104, 0.9727, 0.6299, 0.6895, 0.02539, 0.6895, 0.02539, 0.6699, 0.000977, 0.6895, 0.000977, 0.6699, 0.000977, 0.6895, 0.02539, 0.6699, 0.6104, 0.6895, 0.6104, 0.6748, 0.02539, 0.6895, 0.02539, 0.6748, 0.02539, 0.6895, 0.6104, 0.6748, 0.6348, 0.6895, 0.6348, 0.6699, 0.6104, 0.6895, 0.6104, 0.6699, 0.6104, 0.6895, 0.6348, 0.6699, 0.02441, 0.3223, 0.02441, 0.3027, 0.0, 0.3223, 0.0, 0.3027, 0.0, 0.3223, 0.02441, 0.3027, 0.2979, 0.3174, 0.2979, 0.3027, 0.02441, 0.3174, 0.02441, 0.3027, 0.02441, 0.3174, 0.2979, 0.3027, 0.3223, 0.3223, 0.3223, 0.3027, 0.2979, 0.3223, 0.2979, 0.3027, 0.2979, 0.3223, 0.3223, 0.3027, 0.02441, 0.3027, 0.02441, 0.01953, 0.004883, 0.3027, 0.004883, 0.01953, 0.004883, 0.3027, 0.02441, 0.01953, 0.2979, 0.3027, 0.2979, 0.01953, 0.02441, 0.3027, 0.02441, 0.01953, 0.02441, 0.3027, 0.2979, 0.01953, 0.3174, 0.3027, 0.3174, 0.01953, 0.2979, 0.3027, 0.2979, 0.01953, 0.2979, 0.3027, 0.3174, 0.01953, 0.02441, 0.01953, 0.02441, 0.0, 0.0, 0.01953, 0.0, 0.0, 0.0, 0.01953, 0.02441, 0.0, 0.2979, 0.01953, 0.2979, 0.004883, 0.02441, 0.01953, 0.02441, 0.004883, 0.02441, 0.01953, 0.2979, 0.004883, 0.3223, 0.01953, 0.3223, 0.0, 0.2979, 0.01953, 0.2979, 0.0, 0.2979, 0.01953, 0.3223, 0.0, 0.6104, 0.9873, 0.6104, 0.9775, 0.02539, 0.9873, 0.02539, 0.9775, 0.02539, 0.9873, 0.6104, 0.9775, 0.2979, 0.3174, 0.2979, 0.3076, 0.02441, 0.3174, 0.02441, 0.3076, 0.02441, 0.3174, 0.2979, 0.3076, 0.6104, 0.9873, 0.6104, 0.9775, 0.02539, 0.9873, 0.02539, 0.9775, 0.02539, 0.9873, 0.6104, 0.9775, 0.2979, 0.3174, 0.2979, 0.3076, 0.02441, 0.3174, 0.02441, 0.3076, 0.02441, 0.3174, 0.2979, 0.3076, 0.02539, 0.6748, 0.02539, 0.6846, 0.6104, 0.6748, 0.6104, 0.6846, 0.6104, 0.6748, 0.02539, 0.6846, 0.02441, 0.004883, 0.02441, 0.01465, 0.2979, 0.004883, 0.2979, 0.01465, 0.2979, 0.004883, 0.02441, 0.01465, 0.02539, 0.6748, 0.02539, 0.6846, 0.6104, 0.6748, 0.6104, 0.6846, 0.6104, 0.6748, 0.02539, 0.6846, 0.02441, 0.004883, 0.02441, 0.01465, 0.2979, 0.004883, 0.2979, 0.01465, 0.2979, 0.004883, 0.02441, 0.01465, 0.02441, 0.3438, 0.02441, 0.3535, 0.6094, 0.3438, 0.6094, 0.3535, 0.6094, 0.3438, 0.02441, 0.3535, 0.004883, 0.3027, 0.01465, 0.3027, 0.004883, 0.01953, 0.01465, 0.01953, 0.004883, 0.01953, 0.01465, 0.3027, 0.9766, 0.3154, 0.9766, 0.3057, 0.3916, 0.3154, 0.3916, 0.3057, 0.3916, 0.3154, 0.9766, 0.3057, 0.3174, 0.01953, 0.3076, 0.01953, 0.3174, 0.3027, 0.3076, 0.3027, 0.3174, 0.3027, 0.3076, 0.01953, 0.9961, 0.02246, 0.9863, 0.02246, 0.9961, 0.2959, 0.9863, 0.2959, 0.9961, 0.2959, 0.9863, 0.02246, 0.6299, 0.6895, 0.6201, 0.6895, 0.6299, 0.9727, 0.6201, 0.9727, 0.6299, 0.9727, 0.6201, 0.6895, 0.6289, 0.3633, 0.6191, 0.3633, 0.6289, 0.6367, 0.6191, 0.6367, 0.6289, 0.6367, 0.6191, 0.3633, 0.005859, 0.9727, 0.01562, 0.9727, 0.005859, 0.6895, 0.01562, 0.6895, 0.005859, 0.6895, 0.01562, 0.9727, 0.3916, 0.00293, 0.3916, 0.01269, 0.9766, 0.00293, 0.9766, 0.01269, 0.9766, 0.00293, 0.3916, 0.01269, 0.3174, 0.01953, 0.3076, 0.01953, 0.3174, 0.3027, 0.3076, 0.3027, 0.3174, 0.3027, 0.3076, 0.01953, 0.6094, 0.6562, 0.6094, 0.6465, 0.02441, 0.6562, 0.02441, 0.6465, 0.02441, 0.6562, 0.6094, 0.6465, 0.004883, 0.3027, 0.01465, 0.3027, 0.004883, 0.01953, 0.01465, 0.01953, 0.004883, 0.01953, 0.01465, 0.3027, 0.3721, 0.2959, 0.3818, 0.2959, 0.3721, 0.02246, 0.3818, 0.02246, 0.3721, 0.02246, 0.3818, 0.2959, 0.6299, 0.6895, 0.6201, 0.6895, 0.6299, 0.9727, 0.6201, 0.9727, 0.6299, 0.9727, 0.6201, 0.6895, 0.004883, 0.6367, 0.01465, 0.6367, 0.004883, 0.3633, 0.01465, 0.3633, 0.004883, 0.3633, 0.01465, 0.6367, 0.005859, 0.9727, 0.01562, 0.9727, 0.005859, 0.6895, 0.01562, 0.6895, 0.005859, 0.6895, 0.01562, 0.9727, 0.6289, 0.6562, 0.6338, 0.6611, 0.6289, 0.6367, 0.6338, 0.6367, 0.6289, 0.6367, 0.6338, 0.6611, 0.9961, 0.02246, 1.001, 0.02246, 0.9961, 0.00293, 1.001, -0.000977, 0.9961, 0.00293, 1.001, 0.02246, 0.6299, 0.9873, 0.6348, 0.9922, 0.6299, 0.9727, 0.6348, 0.9727, 0.6299, 0.9727, 0.6348, 0.9922, 0.6094, 0.6562, 0.6094, 0.6611, 0.6289, 0.6562, 0.6338, 0.6611, 0.6289, 0.6562, 0.6094, 0.6611, 0.004883, 0.3027, 0.0, 0.3027, 0.004883, 0.3174, 0.0, 0.3223, 0.004883, 0.3174, 0.0, 0.3027, 0.9961, 0.00293, 1.001, -0.000977, 0.9766, 0.00293, 0.9766, -0.000977, 0.9766, 0.00293, 1.001, -0.000977, 0.02441, 0.3438, 0.02441, 0.3389, 0.004883, 0.3438, 0.0, 0.3389, 0.004883, 0.3438, 0.02441, 0.3389, 0.004883, 0.3027, 0.0, 0.3027, 0.004883, 0.3174, 0.0, 0.3223, 0.004883, 0.3174, 0.0, 0.3027, 0.3721, 0.3154, 0.3672, 0.3203, 0.3916, 0.3154, 0.3916, 0.3203, 0.3916, 0.3154, 0.3672, 0.3203, 0.6289, 0.3438, 0.6338, 0.3389, 0.6094, 0.3438, 0.6094, 0.3389, 0.6094, 0.3438, 0.6338, 0.3389, 0.9766, 0.3154, 0.9766, 0.3203, 0.9961, 0.3154, 1.001, 0.3203, 0.9961, 0.3154, 0.9766, 0.3203, 0.3174, 0.3174, 0.3223, 0.3223, 0.3174, 0.3027, 0.3223, 0.3027, 0.3174, 0.3027, 0.3223, 0.3223, 0.02441, 0.3438, 0.02441, 0.3389, 0.004883, 0.3438, 0.0, 0.3389, 0.004883, 0.3438, 0.02441, 0.3389, 0.004883, 0.004883, 0.0, 0.0, 0.004883, 0.01953, 0.0, 0.01953, 0.004883, 0.01953, 0.0, 0.0, 0.3721, 0.3154, 0.3672, 0.3203, 0.3916, 0.3154, 0.3916, 0.3203, 0.3916, 0.3154, 0.3672, 0.3203, 0.6289, 0.3438, 0.6338, 0.3389, 0.6094, 0.3438, 0.6094, 0.3389, 0.6094, 0.3438, 0.6338, 0.3389, 0.9766, 0.3154, 0.9766, 0.3203, 0.9961, 0.3154, 1.001, 0.3203, 0.9961, 0.3154, 0.9766, 0.3203, 0.3174, 0.01953, 0.3223, 0.01953, 0.3174, 0.004883, 0.3223, 0.0, 0.3174, 0.004883, 0.3223, 0.01953, 0.6289, 0.3633, 0.6338, 0.3633, 0.6289, 0.3438, 0.6338, 0.3389, 0.6289, 0.3438, 0.6338, 0.3633, 0.005859, 0.9727, 0.000977, 0.9727, 0.005859, 0.9873, 0.000977, 0.9922, 0.005859, 0.9873, 0.000977, 0.9727, 0.9961, 0.3154, 1.001, 0.3203, 0.9961, 0.2959, 1.001, 0.2959, 0.9961, 0.2959, 1.001, 0.3203, 0.6289, 0.3633, 0.6338, 0.3633, 0.6289, 0.3438, 0.6338, 0.3389, 0.6289, 0.3438, 0.6338, 0.3633, 0.005859, 0.6748, 0.000977, 0.6699, 0.005859, 0.6895, 0.000977, 0.6895, 0.005859, 0.6895, 0.000977, 0.6699, 0.9961, 0.3154, 1.001, 0.3203, 0.9961, 0.2959, 1.001, 0.2959, 0.9961, 0.2959, 1.001, 0.3203, 0.6289, 0.6562, 0.6338, 0.6611, 0.6289, 0.6367, 0.6338, 0.6367, 0.6289, 0.6367, 0.6338, 0.6611, 0.9961, 0.02246, 1.001, 0.02246, 0.9961, 0.00293, 1.001, -0.000977, 0.9961, 0.00293, 1.001, 0.02246, 0.6299, 0.6895, 0.6348, 0.6895, 0.6299, 0.6748, 0.6348, 0.6699, 0.6299, 0.6748, 0.6348, 0.6895, 0.004883, 0.6562, 0.0, 0.6611, 0.02441, 0.6562, 0.02441, 0.6611, 0.02441, 0.6562, 0.0, 0.6611, 0.3916, 0.00293, 0.3916, -0.000977, 0.3721, 0.00293, 0.3672, -0.000977, 0.3721, 0.00293, 0.3916, -0.000977, 0.3174, 0.3174, 0.3223, 0.3223, 0.3174, 0.3027, 0.3223, 0.3027, 0.3174, 0.3027, 0.3223, 0.3223, 0.6094, 0.6562, 0.6094, 0.6611, 0.6289, 0.6562, 0.6338, 0.6611, 0.6289, 0.6562, 0.6094, 0.6611, 0.004883, 0.004883, 0.0, 0.0, 0.004883, 0.01953, 0.0, 0.01953, 0.004883, 0.01953, 0.0, 0.0, 0.9961, 0.00293, 1.001, -0.000977, 0.9766, 0.00293, 0.9766, -0.000977, 0.9766, 0.00293, 1.001, -0.000977, 0.004883, 0.6562, 0.0, 0.6611, 0.02441, 0.6562, 0.02441, 0.6611, 0.02441, 0.6562, 0.0, 0.6611, 0.3916, 0.00293, 0.3916, -0.000977, 0.3721, 0.00293, 0.3672, -0.000977, 0.3721, 0.00293, 0.3916, -0.000977, 0.3174, 0.01953, 0.3223, 0.01953, 0.3174, 0.004883, 0.3223, 0.0, 0.3174, 0.004883, 0.3223, 0.01953, 0.004883, 0.6367, 0.0, 0.6367, 0.004883, 0.6562, 0.0, 0.6611, 0.004883, 0.6562, 0.0, 0.6367, 0.005859, 0.9727, 0.000977, 0.9727, 0.005859, 0.9873, 0.000977, 0.9922, 0.005859, 0.9873, 0.000977, 0.9727, 0.3721, 0.00293, 0.3672, -0.000977, 0.3721, 0.02246, 0.3672, 0.02246, 0.3721, 0.02246, 0.3672, -0.000977, 0.004883, 0.3438, 0.0, 0.3389, 0.004883, 0.3633, 0.0, 0.3633, 0.004883, 0.3633, 0.0, 0.3389, 0.3721, 0.2959, 0.3672, 0.2959, 0.3721, 0.3154, 0.3672, 0.3203, 0.3721, 0.3154, 0.3672, 0.2959, 0.6299, 0.9873, 0.6348, 0.9922, 0.6299, 0.9727, 0.6348, 0.9727, 0.6299, 0.9727, 0.6348, 0.9922, 0.004883, 0.6367, 0.0, 0.6367, 0.004883, 0.6562, 0.0, 0.6611, 0.004883, 0.6562, 0.0, 0.6367, 0.005859, 0.6748, 0.000977, 0.6699, 0.005859, 0.6895, 0.000977, 0.6895, 0.005859, 0.6895, 0.000977, 0.6699, 0.3721, 0.00293, 0.3672, -0.000977, 0.3721, 0.02246, 0.3672, 0.02246, 0.3721, 0.02246, 0.3672, -0.000977, 0.004883, 0.3438, 0.0, 0.3389, 0.004883, 0.3633, 0.0, 0.3633, 0.004883, 0.3633, 0.0, 0.3389, 0.3721, 0.2959, 0.3672, 0.2959, 0.3721, 0.3154, 0.3672, 0.3203, 0.3721, 0.3154, 0.3672, 0.2959, 0.6299, 0.6895, 0.6348, 0.6895, 0.6299, 0.6748, 0.6348, 0.6699, 0.6299, 0.6748, 0.6348, 0.6895, 0.004883, 0.3174, 0.004883, 0.3223, 0.02441, 0.3174, 0.02441, 0.3223, 0.02441, 0.3174, 0.004883, 0.3223, 0.004883, 0.3438, 0.004883, 0.3438, 0.004883, 0.3438, 0.005859, 0.9922, 0.005859, 0.9873, 0.000977, 0.9922, 0.004883, 0.3438, 0.004883, 0.3438, 0.004883, 0.3438, 0.6299, 0.9873, 0.6299, 0.9922, 0.6348, 0.9922, 0.6104, 0.9873, 0.6104, 0.9922, 0.6299, 0.9873, 0.6299, 0.9922, 0.6299, 0.9873, 0.6104, 0.9922, 0.0, 0.3223, 0.004883, 0.3223, 0.004883, 0.3174, 0.6299, 0.9873, 0.6299, 0.9922, 0.6348, 0.9922, 0.6104, 0.9873, 0.6104, 0.9922, 0.6299, 0.9873, 0.6299, 0.9922, 0.6299, 0.9873, 0.6104, 0.9922, 0.0, 0.3223, 0.004883, 0.3223, 0.004883, 0.3174, 0.004883, 0.3438, 0.004883, 0.3438, 0.004883, 0.3438, 0.6299, 0.9873, 0.6299, 0.9922, 0.6348, 0.9922, 0.004883, 0.3438, 0.004883, 0.3438, 0.004883, 0.3438, 0.005859, 0.9873, 0.005859, 0.9922, 0.02539, 0.9873, 0.02539, 0.9922, 0.02539, 0.9873, 0.005859, 0.9922, 0.004883, 0.3438, 0.004883, 0.3438, 0.004883, 0.3438, 0.005859, 0.9922, 0.005859, 0.9873, 0.000977, 0.9922, 0.004883, 0.3438, 0.004883, 0.3438, 0.004883, 0.3438, 0.3174, 0.3174, 0.3174, 0.3223, 0.3223, 0.3223, 0.6299, 0.6748, 0.6299, 0.6699, 0.6104, 0.6748, 0.6104, 0.6699, 0.6104, 0.6748, 0.6299, 0.6699, 0.004883, 0.3438, 0.004883, 0.3438, 0.004883, 0.3438, 0.6299, 0.6699, 0.6299, 0.6748, 0.6348, 0.6699, 0.004883, 0.3438, 0.004883, 0.3438, 0.004883, 0.3438, 0.004883, 0.004883, 0.004883, 0.0, 0.0, 0.0, 0.02539, 0.6748, 0.02539, 0.6699, 0.005859, 0.6748, 0.005859, 0.6699, 0.005859, 0.6748, 0.02539, 0.6699, 0.3223, 0.0, 0.3174, 0.0, 0.3174, 0.004883, 0.004883, 0.3438, 0.004883, 0.3438, 0.004883, 0.3438, 0.005859, 0.6748, 0.005859, 0.6699, 0.000977, 0.6699, 0.004883, 0.3438, 0.004883, 0.3438, 0.004883, 0.3438, 0.2979, 0.3174, 0.2979, 0.3223, 0.3174, 0.3174, 0.3174, 0.3223, 0.3174, 0.3174, 0.2979, 0.3223, 0.000977, 0.9922, 0.005859, 0.9922, 0.005859, 0.9873, 0.6299, 0.9873, 0.6299, 0.9922, 0.6348, 0.9922, 0.3174, 0.004883, 0.3174, 0.0, 0.2979, 0.004883, 0.2979, 0.0, 0.2979, 0.004883, 0.3174, 0.0, 0.6348, 0.6699, 0.6299, 0.6699, 0.6299, 0.6748, 0.005859, 0.6748, 0.005859, 0.6699, 0.000977, 0.6699, 0.02441, 0.004883, 0.02441, 0.0, 0.004883, 0.004883, 0.004883, 0.0, 0.004883, 0.004883, 0.02441, 0.0, 0.6348, 0.6699, 0.6299, 0.6699, 0.6299, 0.6748, 0.004883, 0.3438, 0.004883, 0.3438, 0.004883, 0.3438, 0.005859, 0.6748, 0.005859, 0.6699, 0.000977, 0.6699, 0.004883, 0.3438, 0.004883, 0.3438, 0.004883, 0.3438, 0.005859, 0.9873, 0.005859, 0.9922, 0.02539, 0.9873, 0.02539, 0.9922, 0.02539, 0.9873, 0.005859, 0.9922, 0.004883, 0.3438, 0.004883, 0.3438, 0.004883, 0.3438, 0.005859, 0.9922, 0.005859, 0.9873, 0.000977, 0.9922, 0.004883, 0.3438, 0.004883, 0.3438, 0.004883, 0.3438, 0.3174, 0.3174, 0.3174, 0.3223, 0.3223, 0.3223, 0.6299, 0.6748, 0.6299, 0.6699, 0.6104, 0.6748, 0.6104, 0.6699, 0.6104, 0.6748, 0.6299, 0.6699, 0.6348, 0.6699, 0.6299, 0.6699, 0.6299, 0.6748, 0.004883, 0.004883, 0.004883, 0.0, 0.0, 0.0, 0.02539, 0.6748, 0.02539, 0.6699, 0.005859, 0.6748, 0.005859, 0.6699, 0.005859, 0.6748, 0.02539, 0.6699, 0.3223, 0.0, 0.3174, 0.0, 0.3174, 0.004883, 0.004883, 0.3438, 0.004883, 0.3438, 0.004883, 0.3438, 0.005859, 0.6748, 0.005859, 0.6699, 0.000977, 0.6699, 0.004883, 0.3438, 0.004883, 0.3438, 0.004883, 0.3438, 0.2979, 0.3174, 0.2979, 0.3223, 0.3174, 0.3174, 0.3174, 0.3223, 0.3174, 0.3174, 0.2979, 0.3223, 0.000977, 0.9922, 0.005859, 0.9922, 0.005859, 0.9873, 0.6299, 0.9873, 0.6299, 0.9922, 0.6348, 0.9922, 0.004883, 0.3174, 0.004883, 0.3223, 0.02441, 0.3174, 0.02441, 0.3223, 0.02441, 0.3174, 0.004883, 0.3223, 0.000977, 0.9922, 0.005859, 0.9922, 0.005859, 0.9873, 0.6299, 0.9873, 0.6299, 0.9922, 0.6348, 0.9922, 0.3174, 0.004883, 0.3174, 0.0, 0.2979, 0.004883, 0.2979, 0.0, 0.2979, 0.004883, 0.3174, 0.0, 0.6348, 0.6699, 0.6299, 0.6699, 0.6299, 0.6748, 0.005859, 0.6748, 0.005859, 0.6699, 0.000977, 0.6699, 0.02441, 0.004883, 0.02441, 0.0, 0.004883, 0.004883, 0.004883, 0.0, 0.004883, 0.004883, 0.02441, 0.0, 0.6348, 0.6699, 0.6299, 0.6699, 0.6299, 0.6748, 0.005859, 0.6748, 0.005859, 0.6699, 0.000977, 0.6699, 0.6094, 0.3535, 0.6094, 0.3438, 0.02441, 0.3535, 0.02441, 0.3438, 0.02441, 0.3535, 0.6094, 0.3438])
me_construct_0_mat_conta.materials.append(mat_mat_containter_l5_1)
me_construct_0_mat_conta.use_remesh_preserve_volume = False
me_construct_0_mat_conta.use_remesh_preserve_attributes = False
me_construct_0_mat_conta.use_mirror_vertex_groups = False
me_construct_0_mat_conta.update()

# ---- objects
ob_construct_0_mat_conta = bpy.data.objects.new('construct 0_mat_conta', me_construct_0_mat_conta)

# ---- transforms, parenting, visibility, modifiers, constraints
ob_construct_0_mat_conta.location = (0.0, 0.0, 0.0)
ob_construct_0_mat_conta.lock_rotations_4d = False
ob_construct_0_mat_conta.empty_display_type = 'ARROWS'
ob_construct_0_mat_conta.color = (0.0, 0.0, 0.0, 1.0)
ob_construct_0_mat_conta.lineart.crease_threshold = 0.0

# ---- collection membership
col_collection_1.objects.link(ob_construct_0_mat_conta)

# ---- scene / render settings (as saved in the file)
scene.frame_start = 1; scene.frame_end = 250; scene.frame_set(1)
scene.render.engine = 'BLENDER_EEVEE_NEXT'
scene.render.image_settings.file_format = 'JPEG'
scene.render.image_settings.color_mode = 'RGB'
scene.render.image_settings.compression = 90
scene.render.resolution_x = 800
scene.render.resolution_y = 600
scene.render.pixel_aspect_x = 100.0
scene.render.pixel_aspect_y = 100.0
scene.render.fps = 25
scene.render.dither_intensity = 0.0
scene.render.use_compositing = False
scene.render.use_sequencer = False
scene.render.bake_margin = 2
scene.render.bake_bias = 0.0
scene.render.use_stamp_time = False
scene.render.use_stamp_date = False
scene.render.use_stamp_frame = False
scene.render.use_stamp_camera = False
scene.render.use_stamp_scene = False
scene.render.use_stamp_filename = False
scene.render.use_stamp_render_time = False
scene.render.stamp_font_size = 0
scene.cycles.use_denoising = False
scene.cycles.samples = 10
scene.cycles.sampling_pattern = 'TABULATED_SOBOL'
scene.cycles.light_sampling_threshold = 0.0
scene.cycles.use_adaptive_sampling = False
scene.cycles.use_light_tree = False
scene.cycles.blur_glossy = 0.0
scene.cycles.volume_bounces = 1
scene.cycles.pixel_filter_type = 'GAUSSIAN'
scene.cycles.sample_clamp_indirect = 0.0
scene.view_settings.view_transform = 'Raw'
bpy.context.view_layer.update()

# ---- added for rendering (the .blend has no active camera): camera
cam_auto = bpy.data.cameras.new('AutoCamera')
cam_auto.lens = 50.0
cam_auto.sensor_width = 36.0
cam_auto.clip_end = 1000.0
ob_auto_camera = bpy.data.objects.new('AutoCamera', cam_auto)
scene.collection.objects.link(ob_auto_camera)
ob_auto_camera.location = (6.67467, -8.00961, 5.33974)
ob_auto_camera.rotation_euler = (1.09748, -7.21219e-08, 0.694738)
scene.camera = ob_auto_camera
bpy.context.view_layer.update()
